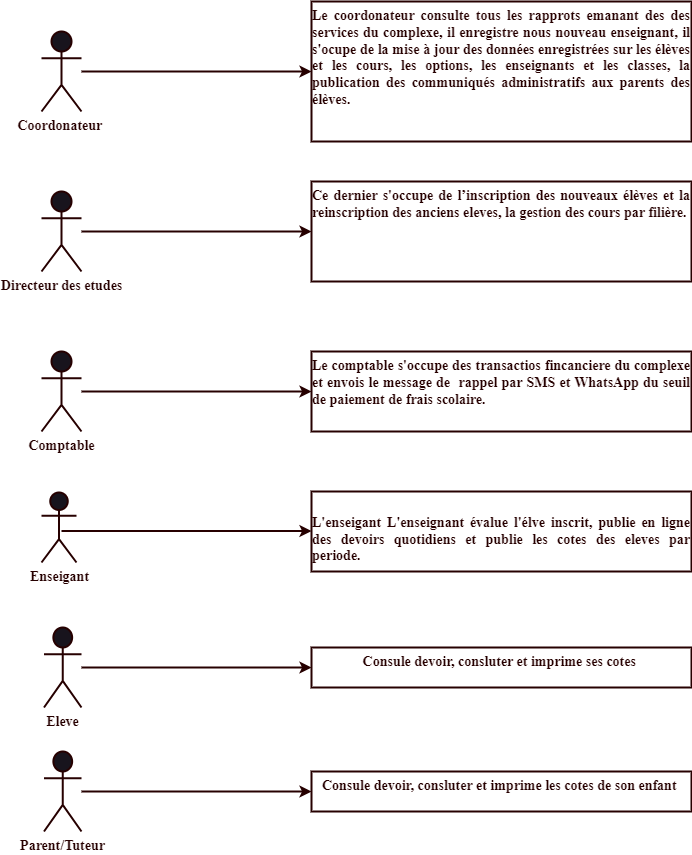

The diagram above was exported from draw.io. Its source (the exported page's mxGraphModel, read from the mxfile embedded in the PNG):
<mxGraphModel dx="794" dy="519" grid="1" gridSize="10" guides="1" tooltips="1" connect="1" arrows="1" fold="1" page="1" pageScale="1" pageWidth="850" pageHeight="1100" math="0" shadow="0">
  <root>
    <mxCell id="0" />
    <mxCell id="1" parent="0" />
    <mxCell id="DQnWD-l-PrUp4RtuBGlh-3" value="" style="edgeStyle=orthogonalEdgeStyle;rounded=0;orthogonalLoop=1;jettySize=auto;html=1;strokeColor=#260000;fontColor=#260000;fontStyle=1;fontSize=14;fontFamily=Times New Roman;strokeWidth=2;" parent="1" source="DQnWD-l-PrUp4RtuBGlh-1" target="DQnWD-l-PrUp4RtuBGlh-2" edge="1">
      <mxGeometry relative="1" as="geometry" />
    </mxCell>
    <mxCell id="DQnWD-l-PrUp4RtuBGlh-1" value="Coordonateur&amp;nbsp;" style="shape=umlActor;verticalLabelPosition=bottom;verticalAlign=top;html=1;outlineConnect=0;strokeColor=#260000;fontColor=#260000;fontStyle=1;fontSize=14;fontFamily=Times New Roman;strokeWidth=2;" parent="1" vertex="1">
      <mxGeometry x="80" y="80" width="40" height="80" as="geometry" />
    </mxCell>
    <mxCell id="DQnWD-l-PrUp4RtuBGlh-2" value="&lt;div style=&quot;text-align: justify; font-size: 14px;&quot;&gt;&lt;font style=&quot;font-size: 14px;&quot;&gt;&lt;font style=&quot;font-size: 14px;&quot;&gt;&lt;span style=&quot;background-color: initial; font-size: 14px;&quot;&gt;Le coordonateur consulte tous les rapprots emanant des des services du complexe, il enregistre nous nouveau enseignant, il s'ocupe de la&amp;nbsp;&lt;/span&gt;&lt;span lang=&quot;FR&quot; style=&quot;background-color: initial; line-height: 107%; font-size: 14px;&quot;&gt;mise à jour des données enregistrées sur les élèves et les cours, les options, les enseignants&amp;nbsp;et les classes,&amp;nbsp;&lt;/span&gt;&lt;/font&gt;&lt;span lang=&quot;FR&quot; style=&quot;text-indent: -0.25in; background-color: initial; font-size: 14px; line-height: 115%;&quot;&gt;la publication des communiqués administratifs aux parents des élèves.&lt;/span&gt;&lt;/font&gt;&lt;/div&gt;&lt;p class=&quot;MsoListParagraph&quot; style=&quot;margin-left: 39.75pt; text-indent: -0.25in; line-height: 115%; font-size: 14px;&quot;&gt;&lt;span lang=&quot;FR&quot; style=&quot;font-size: 14px; line-height: 115%;&quot;&gt;&lt;/span&gt;&lt;/p&gt;" style="whiteSpace=wrap;html=1;verticalAlign=top;align=center;fillColor=none;fontStyle=1;fontSize=14;strokeColor=#260000;fontColor=#260000;fontFamily=Times New Roman;strokeWidth=2;" parent="1" vertex="1">
      <mxGeometry x="350" y="50" width="380" height="140" as="geometry" />
    </mxCell>
    <mxCell id="DQnWD-l-PrUp4RtuBGlh-6" value="" style="edgeStyle=orthogonalEdgeStyle;rounded=0;orthogonalLoop=1;jettySize=auto;html=1;strokeColor=#260000;fontColor=#260000;fontStyle=1;fontSize=14;fontFamily=Times New Roman;strokeWidth=2;" parent="1" source="DQnWD-l-PrUp4RtuBGlh-4" target="DQnWD-l-PrUp4RtuBGlh-5" edge="1">
      <mxGeometry relative="1" as="geometry" />
    </mxCell>
    <mxCell id="DQnWD-l-PrUp4RtuBGlh-4" value="Directeur des etudes" style="shape=umlActor;verticalLabelPosition=bottom;verticalAlign=top;html=1;outlineConnect=0;strokeColor=#260000;fontColor=#260000;fontStyle=1;fontSize=14;fontFamily=Times New Roman;strokeWidth=2;" parent="1" vertex="1">
      <mxGeometry x="80" y="240" width="40" height="80" as="geometry" />
    </mxCell>
    <mxCell id="DQnWD-l-PrUp4RtuBGlh-5" value="&lt;div style=&quot;text-align: justify; font-size: 14px;&quot;&gt;&lt;font style=&quot;font-size: 14px;&quot;&gt;&lt;span style=&quot;background-color: initial; font-size: 14px;&quot;&gt;Ce dernier s'occupe de&amp;nbsp;&lt;/span&gt;&lt;span lang=&quot;FR&quot; style=&quot;background-color: initial; line-height: 107%; font-size: 14px;&quot;&gt;&lt;font style=&quot;font-size: 14px;&quot;&gt;&lt;font style=&quot;font-size: 14px;&quot;&gt;l’inscription des nouveaux élèves et la &lt;/font&gt;&lt;font style=&quot;font-size: 14px;&quot;&gt;reinscription des anciens eleves,&amp;nbsp;&lt;/font&gt;&lt;/font&gt;&lt;/span&gt;&lt;/font&gt;&lt;span style=&quot;background-color: initial; text-align: center; font-size: 14px;&quot;&gt;&lt;font style=&quot;font-size: 14px;&quot;&gt;la gestion des cours par filière.&lt;/font&gt;&lt;/span&gt;&lt;/div&gt;" style="whiteSpace=wrap;html=1;verticalAlign=top;fillColor=none;fontStyle=1;fontSize=14;strokeColor=#260000;fontColor=#260000;fontFamily=Times New Roman;strokeWidth=2;" parent="1" vertex="1">
      <mxGeometry x="350" y="230" width="380" height="100" as="geometry" />
    </mxCell>
    <mxCell id="DQnWD-l-PrUp4RtuBGlh-11" value="" style="edgeStyle=orthogonalEdgeStyle;rounded=0;orthogonalLoop=1;jettySize=auto;html=1;strokeColor=#260000;fontColor=#260000;fontStyle=1;fontSize=14;fontFamily=Times New Roman;strokeWidth=2;" parent="1" source="DQnWD-l-PrUp4RtuBGlh-9" target="DQnWD-l-PrUp4RtuBGlh-10" edge="1">
      <mxGeometry relative="1" as="geometry" />
    </mxCell>
    <mxCell id="DQnWD-l-PrUp4RtuBGlh-9" value="Comptable" style="shape=umlActor;verticalLabelPosition=bottom;verticalAlign=top;html=1;outlineConnect=0;strokeColor=#260000;fontColor=#260000;fontStyle=1;fontSize=14;fontFamily=Times New Roman;strokeWidth=2;" parent="1" vertex="1">
      <mxGeometry x="80" y="400" width="40" height="80" as="geometry" />
    </mxCell>
    <mxCell id="DQnWD-l-PrUp4RtuBGlh-10" value="&lt;div style=&quot;text-align: justify; font-size: 14px;&quot;&gt;&lt;span style=&quot;background-color: initial; font-size: 14px;&quot;&gt;Le comptable s'occupe des transactios fincanciere du complexe et envois le message de&amp;nbsp; rappel par SMS et WhatsApp&amp;nbsp;&lt;/span&gt;&lt;span style=&quot;background-color: initial; font-size: 14px;&quot;&gt;du seuil de paiement de frais scolaire.&lt;/span&gt;&lt;/div&gt;&lt;div style=&quot;text-align: justify; font-size: 14px;&quot;&gt;&lt;br style=&quot;font-size: 14px;&quot;&gt;&lt;/div&gt;&lt;div style=&quot;text-align: justify; font-size: 14px;&quot;&gt;&lt;br style=&quot;font-size: 14px;&quot;&gt;&lt;/div&gt;&lt;div style=&quot;text-align: justify; font-size: 14px;&quot;&gt;&lt;br style=&quot;font-size: 14px;&quot;&gt;&lt;/div&gt;" style="whiteSpace=wrap;html=1;verticalAlign=top;fontFamily=Times New Roman;fillColor=none;fontStyle=1;fontSize=14;strokeColor=#260000;fontColor=#260000;strokeWidth=2;" parent="1" vertex="1">
      <mxGeometry x="350" y="400" width="380" height="80" as="geometry" />
    </mxCell>
    <mxCell id="DQnWD-l-PrUp4RtuBGlh-15" value="" style="edgeStyle=orthogonalEdgeStyle;rounded=0;orthogonalLoop=1;jettySize=auto;html=1;entryX=0;entryY=0.5;entryDx=0;entryDy=0;strokeColor=#260000;fontColor=#260000;fontStyle=1;fontSize=14;fontFamily=Times New Roman;strokeWidth=2;" parent="1" edge="1">
      <mxGeometry relative="1" as="geometry">
        <mxPoint x="130" y="579.5" as="sourcePoint" />
        <mxPoint x="350" y="579.5" as="targetPoint" />
        <Array as="points">
          <mxPoint x="100" y="579.5" />
        </Array>
      </mxGeometry>
    </mxCell>
    <mxCell id="DQnWD-l-PrUp4RtuBGlh-13" value="Enseigant" style="shape=umlActor;verticalLabelPosition=bottom;verticalAlign=top;html=1;outlineConnect=0;strokeColor=#260000;fontColor=#260000;fontStyle=1;fontSize=14;fontFamily=Times New Roman;strokeWidth=2;" parent="1" vertex="1">
      <mxGeometry x="80" y="541" width="35" height="70" as="geometry" />
    </mxCell>
    <mxCell id="DQnWD-l-PrUp4RtuBGlh-14" value="&lt;div style=&quot;text-align: justify; font-size: 14px;&quot;&gt;&lt;font style=&quot;font-size: 14px;&quot;&gt;&lt;br style=&quot;font-size: 14px;&quot;&gt;&lt;/font&gt;&lt;/div&gt;&lt;div style=&quot;text-align: justify; font-size: 14px;&quot;&gt;&lt;font style=&quot;background-color: initial; font-size: 14px;&quot;&gt;&lt;span style=&quot;font-size: 14px;&quot;&gt;L'enseigant&amp;nbsp;&lt;/span&gt;&lt;/font&gt;&lt;span style=&quot;background-color: initial; font-size: 14px;&quot;&gt;&lt;font style=&quot;font-size: 14px;&quot;&gt;L'enseignant évalue l'élve inscrit, publie&amp;nbsp;&lt;/font&gt;&lt;/span&gt;&lt;span style=&quot;font-size: 14px; background-color: initial; text-align: center;&quot;&gt;en ligne des devoirs quotidiens&amp;nbsp;&lt;/span&gt;&lt;font style=&quot;background-color: initial; font-size: 14px;&quot;&gt;et publie les cotes des eleves par periode.&amp;nbsp;&lt;/font&gt;&lt;font style=&quot;background-color: initial; font-size: 14px;&quot;&gt;&amp;nbsp;&lt;/font&gt;&lt;/div&gt;&lt;div style=&quot;text-align: justify; font-size: 14px;&quot;&gt;&lt;font style=&quot;font-size: 14px;&quot;&gt;&lt;br style=&quot;font-size: 14px;&quot;&gt;&lt;/font&gt;&lt;/div&gt;&lt;div style=&quot;text-align: justify; font-size: 14px;&quot;&gt;&lt;br style=&quot;font-size: 14px;&quot;&gt;&lt;/div&gt;" style="whiteSpace=wrap;html=1;verticalAlign=top;fillColor=none;fontStyle=1;fontSize=14;strokeColor=#260000;fontColor=#260000;fontFamily=Times New Roman;strokeWidth=2;" parent="1" vertex="1">
      <mxGeometry x="350" y="540" width="380" height="80" as="geometry" />
    </mxCell>
    <mxCell id="DQnWD-l-PrUp4RtuBGlh-20" value="" style="edgeStyle=orthogonalEdgeStyle;rounded=0;orthogonalLoop=1;jettySize=auto;html=1;strokeColor=#260000;fontColor=#260000;fontStyle=1;fontSize=14;fontFamily=Times New Roman;strokeWidth=2;" parent="1" source="DQnWD-l-PrUp4RtuBGlh-16" target="DQnWD-l-PrUp4RtuBGlh-19" edge="1">
      <mxGeometry relative="1" as="geometry" />
    </mxCell>
    <mxCell id="DQnWD-l-PrUp4RtuBGlh-16" value="Eleve" style="shape=umlActor;verticalLabelPosition=bottom;verticalAlign=top;html=1;outlineConnect=0;strokeColor=#260000;fontColor=#260000;fontStyle=1;fontSize=14;fontFamily=Times New Roman;strokeWidth=2;" parent="1" vertex="1">
      <mxGeometry x="82.5" y="676" width="37.5" height="80" as="geometry" />
    </mxCell>
    <mxCell id="DQnWD-l-PrUp4RtuBGlh-19" value="&lt;div style=&quot;text-align: justify; font-size: 14px;&quot;&gt;&lt;span style=&quot;background-color: initial; font-size: 14px;&quot;&gt;&lt;font style=&quot;font-size: 14px;&quot;&gt;Consule devoir, consluter et imprime ses cotes&amp;nbsp;&lt;/font&gt;&lt;/span&gt;&lt;/div&gt;" style="whiteSpace=wrap;html=1;verticalAlign=top;fillColor=none;fontStyle=1;fontSize=14;strokeColor=#260000;fontColor=#260000;fontFamily=Times New Roman;strokeWidth=2;" parent="1" vertex="1">
      <mxGeometry x="350" y="696" width="380" height="40" as="geometry" />
    </mxCell>
    <mxCell id="C6WbFuQozaVrWLTm4xVW-1" value="" style="edgeStyle=orthogonalEdgeStyle;rounded=0;orthogonalLoop=1;jettySize=auto;html=1;strokeColor=#260000;fontColor=#260000;fontStyle=1;fontSize=14;fontFamily=Times New Roman;strokeWidth=2;" parent="1" source="C6WbFuQozaVrWLTm4xVW-2" target="C6WbFuQozaVrWLTm4xVW-3" edge="1">
      <mxGeometry relative="1" as="geometry" />
    </mxCell>
    <mxCell id="C6WbFuQozaVrWLTm4xVW-2" value="Parent/Tuteur" style="shape=umlActor;verticalLabelPosition=bottom;verticalAlign=top;html=1;outlineConnect=0;strokeColor=#260000;fontColor=#260000;fontStyle=1;fontSize=14;fontFamily=Times New Roman;strokeWidth=2;" parent="1" vertex="1">
      <mxGeometry x="82.5" y="800" width="37.5" height="80" as="geometry" />
    </mxCell>
    <mxCell id="C6WbFuQozaVrWLTm4xVW-3" value="&lt;div style=&quot;text-align: justify; font-size: 14px;&quot;&gt;&lt;span style=&quot;background-color: initial;&quot;&gt;Consule devoir, consluter et&lt;/span&gt;&lt;span style=&quot;background-color: initial; font-size: 14px;&quot;&gt;&lt;font style=&quot;font-size: 14px;&quot;&gt;&amp;nbsp;imprime les cotes de son enfant&amp;nbsp;&lt;/font&gt;&lt;/span&gt;&lt;/div&gt;" style="whiteSpace=wrap;html=1;verticalAlign=top;fillColor=none;fontStyle=1;fontSize=14;strokeColor=#260000;fontColor=#260000;fontFamily=Times New Roman;strokeWidth=2;" parent="1" vertex="1">
      <mxGeometry x="350" y="820" width="380" height="40" as="geometry" />
    </mxCell>
  </root>
</mxGraphModel>